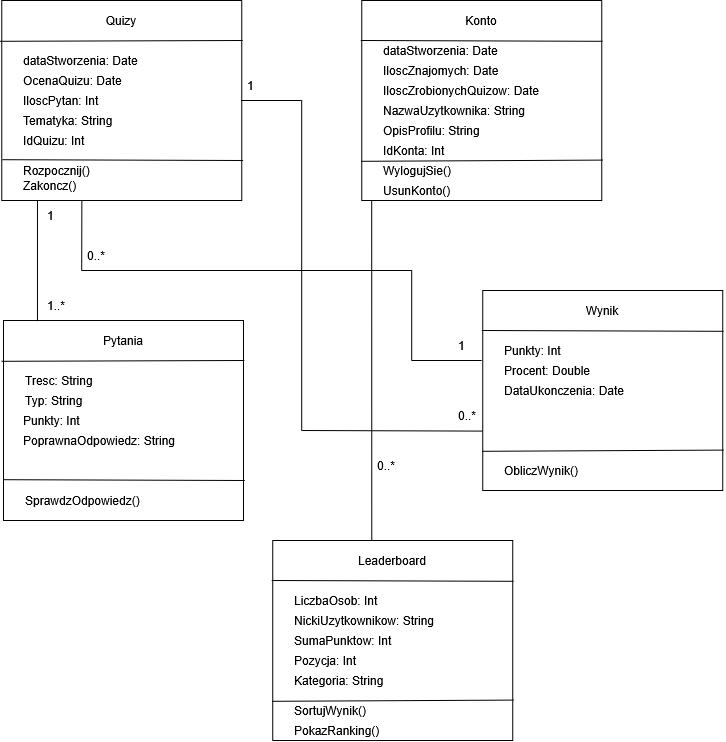

The diagram above was exported from draw.io. Its source (the exported page's mxGraphModel, read from the mxfile embedded in the PNG):
<mxGraphModel dx="1136" dy="686" grid="1" gridSize="10" guides="1" tooltips="1" connect="1" arrows="1" fold="1" page="1" pageScale="1" pageWidth="1169" pageHeight="1654" math="0" shadow="0">
  <root>
    <mxCell id="0" />
    <mxCell id="1" parent="0" />
    <mxCell id="FiYlTQLRPyh1b-EK-RId-1" parent="1" style="rounded=0;whiteSpace=wrap;html=1;" value="" vertex="1">
      <mxGeometry height="200" width="240" x="40" y="40" as="geometry" />
    </mxCell>
    <mxCell id="FiYlTQLRPyh1b-EK-RId-2" edge="1" parent="1" source="FiYlTQLRPyh1b-EK-RId-1" style="endArrow=none;html=1;rounded=0;exitX=-0.007;exitY=0.204;exitDx=0;exitDy=0;entryX=1.004;entryY=0.2;entryDx=0;entryDy=0;entryPerimeter=0;exitPerimeter=0;" target="FiYlTQLRPyh1b-EK-RId-1" value="">
      <mxGeometry height="50" relative="1" width="50" as="geometry">
        <mxPoint x="370" y="200" as="sourcePoint" />
        <mxPoint x="420" y="150" as="targetPoint" />
      </mxGeometry>
    </mxCell>
    <mxCell id="FiYlTQLRPyh1b-EK-RId-3" parent="1" style="text;html=1;whiteSpace=wrap;strokeColor=none;fillColor=none;align=center;verticalAlign=middle;rounded=0;" value="Quizy" vertex="1">
      <mxGeometry height="40" width="240" x="40" y="40" as="geometry" />
    </mxCell>
    <mxCell id="FiYlTQLRPyh1b-EK-RId-4" parent="1" style="text;html=1;whiteSpace=wrap;strokeColor=none;fillColor=none;align=left;verticalAlign=middle;rounded=0;" value="&lt;div&gt;dataStworzenia: Date&lt;/div&gt;" vertex="1">
      <mxGeometry height="20" width="200" x="60" y="90" as="geometry" />
    </mxCell>
    <mxCell id="FiYlTQLRPyh1b-EK-RId-5" parent="1" style="text;html=1;whiteSpace=wrap;strokeColor=none;fillColor=none;align=left;verticalAlign=middle;rounded=0;" value="&lt;div&gt;OcenaQuizu: Date&lt;/div&gt;" vertex="1">
      <mxGeometry height="20" width="200" x="60" y="110" as="geometry" />
    </mxCell>
    <mxCell id="FiYlTQLRPyh1b-EK-RId-7" parent="1" style="text;html=1;whiteSpace=wrap;strokeColor=none;fillColor=none;align=left;verticalAlign=middle;rounded=0;" value="IloscPytan: Int" vertex="1">
      <mxGeometry height="20" width="200" x="60" y="130" as="geometry" />
    </mxCell>
    <mxCell id="FiYlTQLRPyh1b-EK-RId-8" parent="1" style="rounded=0;whiteSpace=wrap;html=1;" value="" vertex="1">
      <mxGeometry height="200" width="240" x="400" y="40" as="geometry" />
    </mxCell>
    <mxCell id="FiYlTQLRPyh1b-EK-RId-9" parent="1" style="text;html=1;whiteSpace=wrap;strokeColor=none;fillColor=none;align=center;verticalAlign=middle;rounded=0;" value="Konto" vertex="1">
      <mxGeometry height="40" width="240" x="400" y="40" as="geometry" />
    </mxCell>
    <mxCell id="FiYlTQLRPyh1b-EK-RId-10" parent="1" style="text;html=1;whiteSpace=wrap;strokeColor=none;fillColor=none;align=left;verticalAlign=middle;rounded=0;" value="&lt;div&gt;dataStworzenia: Date&lt;/div&gt;" vertex="1">
      <mxGeometry height="20" width="200" x="420" y="80" as="geometry" />
    </mxCell>
    <mxCell id="FiYlTQLRPyh1b-EK-RId-11" parent="1" style="text;html=1;whiteSpace=wrap;strokeColor=none;fillColor=none;align=left;verticalAlign=middle;rounded=0;" value="IloscZnajomych: Date" vertex="1">
      <mxGeometry height="20" width="200" x="420" y="100" as="geometry" />
    </mxCell>
    <mxCell id="FiYlTQLRPyh1b-EK-RId-12" parent="1" style="text;html=1;whiteSpace=wrap;strokeColor=none;fillColor=none;align=left;verticalAlign=middle;rounded=0;" value="IloscZrobionychQuizow: Date" vertex="1">
      <mxGeometry height="20" width="200" x="420" y="120" as="geometry" />
    </mxCell>
    <mxCell id="FiYlTQLRPyh1b-EK-RId-13" parent="1" style="text;html=1;whiteSpace=wrap;strokeColor=none;fillColor=none;align=left;verticalAlign=middle;rounded=0;" value="NazwaUzytkownika: String" vertex="1">
      <mxGeometry height="20" width="200" x="420" y="140" as="geometry" />
    </mxCell>
    <mxCell id="FiYlTQLRPyh1b-EK-RId-14" edge="1" parent="1" source="FiYlTQLRPyh1b-EK-RId-8" style="endArrow=none;html=1;rounded=0;exitX=-0.004;exitY=0.2;exitDx=0;exitDy=0;exitPerimeter=0;entryX=1.003;entryY=0.204;entryDx=0;entryDy=0;entryPerimeter=0;" target="FiYlTQLRPyh1b-EK-RId-8" value="">
      <mxGeometry height="50" relative="1" width="50" as="geometry">
        <mxPoint x="400" y="79.6" as="sourcePoint" />
        <mxPoint x="350" y="80" as="targetPoint" />
      </mxGeometry>
    </mxCell>
    <mxCell id="FiYlTQLRPyh1b-EK-RId-15" parent="1" style="text;html=1;whiteSpace=wrap;strokeColor=none;fillColor=none;align=left;verticalAlign=middle;rounded=0;" value="Tematyka: String" vertex="1">
      <mxGeometry height="20" width="200" x="60" y="150" as="geometry" />
    </mxCell>
    <mxCell id="FiYlTQLRPyh1b-EK-RId-17" edge="1" parent="1" source="FiYlTQLRPyh1b-EK-RId-1" style="endArrow=none;html=1;rounded=0;exitX=0.003;exitY=0.796;exitDx=0;exitDy=0;entryX=1.006;entryY=0.8;entryDx=0;entryDy=0;entryPerimeter=0;exitPerimeter=0;" target="FiYlTQLRPyh1b-EK-RId-1" value="">
      <mxGeometry height="50" relative="1" width="50" as="geometry">
        <mxPoint x="70" y="210" as="sourcePoint" />
        <mxPoint x="310" y="210" as="targetPoint" />
      </mxGeometry>
    </mxCell>
    <mxCell id="FiYlTQLRPyh1b-EK-RId-18" edge="1" parent="1" source="FiYlTQLRPyh1b-EK-RId-8" style="endArrow=none;html=1;rounded=0;exitX=-0.002;exitY=0.804;exitDx=0;exitDy=0;entryX=1.003;entryY=0.798;entryDx=0;entryDy=0;entryPerimeter=0;exitPerimeter=0;" target="FiYlTQLRPyh1b-EK-RId-8" value="">
      <mxGeometry height="50" relative="1" width="50" as="geometry">
        <mxPoint x="400" y="200" as="sourcePoint" />
        <mxPoint x="638" y="202" as="targetPoint" />
      </mxGeometry>
    </mxCell>
    <mxCell id="FiYlTQLRPyh1b-EK-RId-19" parent="1" style="text;html=1;whiteSpace=wrap;strokeColor=none;fillColor=none;align=left;verticalAlign=middle;rounded=0;" value="OpisProfilu: String" vertex="1">
      <mxGeometry height="20" width="200" x="420" y="160" as="geometry" />
    </mxCell>
    <mxCell id="FiYlTQLRPyh1b-EK-RId-20" parent="1" style="text;html=1;whiteSpace=wrap;strokeColor=none;fillColor=none;align=left;verticalAlign=middle;rounded=0;" value="WylogujSie()" vertex="1">
      <mxGeometry height="20" width="200" x="420" y="200" as="geometry" />
    </mxCell>
    <mxCell id="FiYlTQLRPyh1b-EK-RId-21" parent="1" style="text;html=1;whiteSpace=wrap;strokeColor=none;fillColor=none;align=left;verticalAlign=middle;rounded=0;" value="UsunKonto()" vertex="1">
      <mxGeometry height="20" width="200" x="420" y="220" as="geometry" />
    </mxCell>
    <mxCell id="FiYlTQLRPyh1b-EK-RId-24" parent="1" style="rounded=0;whiteSpace=wrap;html=1;" value="" vertex="1">
      <mxGeometry height="200" width="240" x="41.68000000000001" y="360" as="geometry" />
    </mxCell>
    <mxCell id="FiYlTQLRPyh1b-EK-RId-25" edge="1" parent="1" source="FiYlTQLRPyh1b-EK-RId-24" style="endArrow=none;html=1;rounded=0;exitX=-0.007;exitY=0.204;exitDx=0;exitDy=0;entryX=1.004;entryY=0.2;entryDx=0;entryDy=0;entryPerimeter=0;exitPerimeter=0;" target="FiYlTQLRPyh1b-EK-RId-24" value="">
      <mxGeometry height="50" relative="1" width="50" as="geometry">
        <mxPoint x="371.68" y="520" as="sourcePoint" />
        <mxPoint x="421.68" y="470" as="targetPoint" />
      </mxGeometry>
    </mxCell>
    <mxCell id="FiYlTQLRPyh1b-EK-RId-26" parent="1" style="text;html=1;whiteSpace=wrap;strokeColor=none;fillColor=none;align=center;verticalAlign=middle;rounded=0;" value="Pytania" vertex="1">
      <mxGeometry height="40" width="240" x="41.68000000000001" y="360" as="geometry" />
    </mxCell>
    <mxCell id="FiYlTQLRPyh1b-EK-RId-27" parent="1" style="text;html=1;whiteSpace=wrap;strokeColor=none;fillColor=none;align=left;verticalAlign=middle;rounded=0;" value="Tresc: String" vertex="1">
      <mxGeometry height="20" width="200" x="61.68000000000001" y="410" as="geometry" />
    </mxCell>
    <mxCell id="FiYlTQLRPyh1b-EK-RId-28" parent="1" style="text;html=1;whiteSpace=wrap;strokeColor=none;fillColor=none;align=left;verticalAlign=middle;rounded=0;" value="Typ: String" vertex="1">
      <mxGeometry height="20" width="200" x="61.68000000000001" y="430" as="geometry" />
    </mxCell>
    <mxCell id="FiYlTQLRPyh1b-EK-RId-32" edge="1" parent="1" source="FiYlTQLRPyh1b-EK-RId-24" style="endArrow=none;html=1;rounded=0;exitX=0.003;exitY=0.796;exitDx=0;exitDy=0;entryX=1.006;entryY=0.8;entryDx=0;entryDy=0;entryPerimeter=0;exitPerimeter=0;" target="FiYlTQLRPyh1b-EK-RId-24" value="">
      <mxGeometry height="50" relative="1" width="50" as="geometry">
        <mxPoint x="71.68" y="530" as="sourcePoint" />
        <mxPoint x="311.68" y="530" as="targetPoint" />
      </mxGeometry>
    </mxCell>
    <mxCell id="FiYlTQLRPyh1b-EK-RId-36" parent="1" style="text;html=1;whiteSpace=wrap;strokeColor=none;fillColor=none;align=left;verticalAlign=middle;rounded=0;" value="Rozpocznij()" vertex="1">
      <mxGeometry height="20" width="200" x="60.00000000000001" y="200" as="geometry" />
    </mxCell>
    <mxCell id="FiYlTQLRPyh1b-EK-RId-37" parent="1" style="text;html=1;whiteSpace=wrap;strokeColor=none;fillColor=none;align=left;verticalAlign=middle;rounded=0;" value="Zakoncz()" vertex="1">
      <mxGeometry height="20" width="200" x="60" y="215" as="geometry" />
    </mxCell>
    <mxCell id="FiYlTQLRPyh1b-EK-RId-39" parent="1" style="text;html=1;whiteSpace=wrap;strokeColor=none;fillColor=none;align=left;verticalAlign=middle;rounded=0;" value="Punkty: Int" vertex="1">
      <mxGeometry height="20" width="200" x="60" y="450" as="geometry" />
    </mxCell>
    <mxCell id="FiYlTQLRPyh1b-EK-RId-40" parent="1" style="text;html=1;whiteSpace=wrap;strokeColor=none;fillColor=none;align=left;verticalAlign=middle;rounded=0;" value="&lt;div&gt;PoprawnaOdpowiedz: String&lt;/div&gt;" vertex="1">
      <mxGeometry height="20" width="200" x="60" y="470" as="geometry" />
    </mxCell>
    <mxCell id="FiYlTQLRPyh1b-EK-RId-41" parent="1" style="text;html=1;whiteSpace=wrap;strokeColor=none;fillColor=none;align=left;verticalAlign=middle;rounded=0;" value="SprawdzOdpowiedz()" vertex="1">
      <mxGeometry height="20" width="200" x="61.68000000000001" y="530" as="geometry" />
    </mxCell>
    <mxCell id="FiYlTQLRPyh1b-EK-RId-42" parent="1" style="rounded=0;whiteSpace=wrap;html=1;" value="" vertex="1">
      <mxGeometry height="200" width="240" x="520.96" y="330" as="geometry" />
    </mxCell>
    <mxCell id="FiYlTQLRPyh1b-EK-RId-43" parent="1" style="text;html=1;whiteSpace=wrap;strokeColor=none;fillColor=none;align=center;verticalAlign=middle;rounded=0;" value="Wynik" vertex="1">
      <mxGeometry height="40" width="240" x="520.96" y="330" as="geometry" />
    </mxCell>
    <mxCell id="FiYlTQLRPyh1b-EK-RId-44" parent="1" style="text;html=1;whiteSpace=wrap;strokeColor=none;fillColor=none;align=left;verticalAlign=middle;rounded=0;" value="Punkty: Int" vertex="1">
      <mxGeometry height="20" width="200" x="540.96" y="380" as="geometry" />
    </mxCell>
    <mxCell id="FiYlTQLRPyh1b-EK-RId-45" parent="1" style="text;html=1;whiteSpace=wrap;strokeColor=none;fillColor=none;align=left;verticalAlign=middle;rounded=0;" value="Procent: Double" vertex="1">
      <mxGeometry height="20" width="200" x="540.96" y="400" as="geometry" />
    </mxCell>
    <mxCell id="FiYlTQLRPyh1b-EK-RId-46" parent="1" style="text;html=1;whiteSpace=wrap;strokeColor=none;fillColor=none;align=left;verticalAlign=middle;rounded=0;" value="DataUkonczenia: Date" vertex="1">
      <mxGeometry height="20" width="200" x="540.96" y="420" as="geometry" />
    </mxCell>
    <mxCell id="FiYlTQLRPyh1b-EK-RId-48" edge="1" parent="1" source="FiYlTQLRPyh1b-EK-RId-42" style="endArrow=none;html=1;rounded=0;exitX=-0.004;exitY=0.2;exitDx=0;exitDy=0;exitPerimeter=0;entryX=1.003;entryY=0.204;entryDx=0;entryDy=0;entryPerimeter=0;" target="FiYlTQLRPyh1b-EK-RId-42" value="">
      <mxGeometry height="50" relative="1" width="50" as="geometry">
        <mxPoint x="520.96" y="369.6" as="sourcePoint" />
        <mxPoint x="470.96000000000004" y="370" as="targetPoint" />
      </mxGeometry>
    </mxCell>
    <mxCell id="FiYlTQLRPyh1b-EK-RId-49" edge="1" parent="1" source="FiYlTQLRPyh1b-EK-RId-42" style="endArrow=none;html=1;rounded=0;exitX=-0.002;exitY=0.804;exitDx=0;exitDy=0;entryX=1.003;entryY=0.798;entryDx=0;entryDy=0;entryPerimeter=0;exitPerimeter=0;" target="FiYlTQLRPyh1b-EK-RId-42" value="">
      <mxGeometry height="50" relative="1" width="50" as="geometry">
        <mxPoint x="520.96" y="490" as="sourcePoint" />
        <mxPoint x="758.96" y="492" as="targetPoint" />
      </mxGeometry>
    </mxCell>
    <mxCell id="FiYlTQLRPyh1b-EK-RId-52" parent="1" style="text;html=1;whiteSpace=wrap;strokeColor=none;fillColor=none;align=left;verticalAlign=middle;rounded=0;" value="ObliczWynik()" vertex="1">
      <mxGeometry height="20" width="200" x="540.96" y="500" as="geometry" />
    </mxCell>
    <mxCell id="FiYlTQLRPyh1b-EK-RId-53" parent="1" style="rounded=0;whiteSpace=wrap;html=1;" value="" vertex="1">
      <mxGeometry height="200" width="240" x="310.96" y="580" as="geometry" />
    </mxCell>
    <mxCell id="FiYlTQLRPyh1b-EK-RId-54" parent="1" style="text;html=1;whiteSpace=wrap;strokeColor=none;fillColor=none;align=center;verticalAlign=middle;rounded=0;" value="Leaderboard" vertex="1">
      <mxGeometry height="40" width="240" x="310.96" y="580" as="geometry" />
    </mxCell>
    <mxCell id="FiYlTQLRPyh1b-EK-RId-55" parent="1" style="text;html=1;whiteSpace=wrap;strokeColor=none;fillColor=none;align=left;verticalAlign=middle;rounded=0;" value="LiczbaOsob: Int" vertex="1">
      <mxGeometry height="20" width="200" x="330.96" y="630" as="geometry" />
    </mxCell>
    <mxCell id="FiYlTQLRPyh1b-EK-RId-56" parent="1" style="text;html=1;whiteSpace=wrap;strokeColor=none;fillColor=none;align=left;verticalAlign=middle;rounded=0;" value="NickiUzytkownikow: String" vertex="1">
      <mxGeometry height="20" width="200" x="330.96" y="650" as="geometry" />
    </mxCell>
    <mxCell id="FiYlTQLRPyh1b-EK-RId-57" parent="1" style="text;html=1;whiteSpace=wrap;strokeColor=none;fillColor=none;align=left;verticalAlign=middle;rounded=0;" value="SumaPunktow: Int" vertex="1">
      <mxGeometry height="20" width="200" x="330.96" y="670" as="geometry" />
    </mxCell>
    <mxCell id="FiYlTQLRPyh1b-EK-RId-58" edge="1" parent="1" source="FiYlTQLRPyh1b-EK-RId-53" style="endArrow=none;html=1;rounded=0;exitX=-0.004;exitY=0.2;exitDx=0;exitDy=0;exitPerimeter=0;entryX=1.003;entryY=0.204;entryDx=0;entryDy=0;entryPerimeter=0;" target="FiYlTQLRPyh1b-EK-RId-53" value="">
      <mxGeometry height="50" relative="1" width="50" as="geometry">
        <mxPoint x="310.96" y="619.6" as="sourcePoint" />
        <mxPoint x="260.96" y="620" as="targetPoint" />
      </mxGeometry>
    </mxCell>
    <mxCell id="FiYlTQLRPyh1b-EK-RId-59" edge="1" parent="1" source="FiYlTQLRPyh1b-EK-RId-53" style="endArrow=none;html=1;rounded=0;exitX=-0.002;exitY=0.804;exitDx=0;exitDy=0;entryX=1.003;entryY=0.798;entryDx=0;entryDy=0;entryPerimeter=0;exitPerimeter=0;" target="FiYlTQLRPyh1b-EK-RId-53" value="">
      <mxGeometry height="50" relative="1" width="50" as="geometry">
        <mxPoint x="310.96" y="740" as="sourcePoint" />
        <mxPoint x="548.96" y="742" as="targetPoint" />
      </mxGeometry>
    </mxCell>
    <mxCell id="FiYlTQLRPyh1b-EK-RId-60" parent="1" style="text;html=1;whiteSpace=wrap;strokeColor=none;fillColor=none;align=left;verticalAlign=middle;rounded=0;" value="SortujWynik()" vertex="1">
      <mxGeometry height="20" width="200" x="330.96" y="740" as="geometry" />
    </mxCell>
    <mxCell id="FiYlTQLRPyh1b-EK-RId-61" edge="1" parent="1" source="FiYlTQLRPyh1b-EK-RId-1" style="endArrow=none;html=1;rounded=0;" value="">
      <mxGeometry height="50" relative="1" width="50" as="geometry">
        <mxPoint x="420" y="350" as="sourcePoint" />
        <mxPoint x="340" y="140" as="targetPoint" />
      </mxGeometry>
    </mxCell>
    <mxCell id="FiYlTQLRPyh1b-EK-RId-63" parent="1" style="text;strokeColor=none;fillColor=none;align=left;verticalAlign=middle;spacingLeft=4;spacingRight=4;overflow=hidden;points=[[0,0.5],[1,0.5]];portConstraint=eastwest;rotatable=0;whiteSpace=wrap;html=1;" value="1" vertex="1">
      <mxGeometry height="30" width="30" x="280" y="110" as="geometry" />
    </mxCell>
    <mxCell id="FiYlTQLRPyh1b-EK-RId-64" edge="1" parent="1" style="endArrow=none;html=1;rounded=0;" value="">
      <mxGeometry height="50" relative="1" width="50" as="geometry">
        <mxPoint x="340" y="470" as="sourcePoint" />
        <mxPoint x="340" y="140" as="targetPoint" />
      </mxGeometry>
    </mxCell>
    <mxCell id="FiYlTQLRPyh1b-EK-RId-65" edge="1" parent="1" style="endArrow=none;html=1;rounded=0;entryX=-0.001;entryY=0.703;entryDx=0;entryDy=0;entryPerimeter=0;" target="FiYlTQLRPyh1b-EK-RId-42" value="">
      <mxGeometry height="50" relative="1" width="50" as="geometry">
        <mxPoint x="340" y="470" as="sourcePoint" />
        <mxPoint x="430" y="420" as="targetPoint" />
      </mxGeometry>
    </mxCell>
    <mxCell id="FiYlTQLRPyh1b-EK-RId-66" edge="1" parent="1" style="endArrow=none;html=1;rounded=0;" value="">
      <mxGeometry height="50" relative="1" width="50" as="geometry">
        <mxPoint x="450" y="400" as="sourcePoint" />
        <mxPoint x="520" y="400" as="targetPoint" />
      </mxGeometry>
    </mxCell>
    <mxCell id="FiYlTQLRPyh1b-EK-RId-67" edge="1" parent="1" style="endArrow=none;html=1;rounded=0;" value="">
      <mxGeometry height="50" relative="1" width="50" as="geometry">
        <mxPoint x="450" y="400" as="sourcePoint" />
        <mxPoint x="450" y="310" as="targetPoint" />
      </mxGeometry>
    </mxCell>
    <mxCell id="FiYlTQLRPyh1b-EK-RId-70" parent="1" style="text;strokeColor=none;fillColor=none;align=left;verticalAlign=middle;spacingLeft=4;spacingRight=4;overflow=hidden;points=[[0,0.5],[1,0.5]];portConstraint=eastwest;rotatable=0;whiteSpace=wrap;html=1;" value="1" vertex="1">
      <mxGeometry height="30" width="30" x="490.96" y="370" as="geometry" />
    </mxCell>
    <mxCell id="FiYlTQLRPyh1b-EK-RId-71" edge="1" parent="1" style="endArrow=none;html=1;rounded=0;" value="">
      <mxGeometry height="50" relative="1" width="50" as="geometry">
        <mxPoint x="120" y="310" as="sourcePoint" />
        <mxPoint x="450" y="310" as="targetPoint" />
      </mxGeometry>
    </mxCell>
    <mxCell id="FiYlTQLRPyh1b-EK-RId-72" edge="1" parent="1" source="FiYlTQLRPyh1b-EK-RId-1" style="endArrow=none;html=1;rounded=0;exitX=0.334;exitY=1.003;exitDx=0;exitDy=0;exitPerimeter=0;" value="">
      <mxGeometry height="50" relative="1" width="50" as="geometry">
        <mxPoint x="120" y="250" as="sourcePoint" />
        <mxPoint x="120" y="310" as="targetPoint" />
      </mxGeometry>
    </mxCell>
    <mxCell id="FiYlTQLRPyh1b-EK-RId-74" parent="1" style="text;strokeColor=none;fillColor=none;align=left;verticalAlign=middle;spacingLeft=4;spacingRight=4;overflow=hidden;points=[[0,0.5],[1,0.5]];portConstraint=eastwest;rotatable=0;whiteSpace=wrap;html=1;" value="0..*" vertex="1">
      <mxGeometry height="30" width="30" x="120" y="280" as="geometry" />
    </mxCell>
    <mxCell id="FiYlTQLRPyh1b-EK-RId-75" edge="1" parent="1" source="FiYlTQLRPyh1b-EK-RId-24" style="endArrow=none;html=1;rounded=0;entryX=0.149;entryY=0.999;entryDx=0;entryDy=0;entryPerimeter=0;exitX=0.142;exitY=0.003;exitDx=0;exitDy=0;exitPerimeter=0;" target="FiYlTQLRPyh1b-EK-RId-1" value="">
      <mxGeometry height="50" relative="1" width="50" as="geometry">
        <mxPoint x="75.76" y="350" as="sourcePoint" />
        <mxPoint x="80" y="300" as="targetPoint" />
      </mxGeometry>
    </mxCell>
    <mxCell id="FiYlTQLRPyh1b-EK-RId-77" parent="1" style="text;strokeColor=none;fillColor=none;align=left;verticalAlign=middle;spacingLeft=4;spacingRight=4;overflow=hidden;points=[[0,0.5],[1,0.5]];portConstraint=eastwest;rotatable=0;whiteSpace=wrap;html=1;" value="1" vertex="1">
      <mxGeometry height="30" width="30" x="80" y="240" as="geometry" />
    </mxCell>
    <mxCell id="FiYlTQLRPyh1b-EK-RId-78" parent="1" style="text;strokeColor=none;fillColor=none;align=left;verticalAlign=middle;spacingLeft=4;spacingRight=4;overflow=hidden;points=[[0,0.5],[1,0.5]];portConstraint=eastwest;rotatable=0;whiteSpace=wrap;html=1;" value="1..*" vertex="1">
      <mxGeometry height="30" width="30" x="80" y="330" as="geometry" />
    </mxCell>
    <mxCell id="FiYlTQLRPyh1b-EK-RId-79" parent="1" style="text;strokeColor=none;fillColor=none;align=left;verticalAlign=middle;spacingLeft=4;spacingRight=4;overflow=hidden;points=[[0,0.5],[1,0.5]];portConstraint=eastwest;rotatable=0;whiteSpace=wrap;html=1;" value="0..*" vertex="1">
      <mxGeometry height="30" width="30" x="490.96" y="440" as="geometry" />
    </mxCell>
    <mxCell id="FiYlTQLRPyh1b-EK-RId-80" parent="1" style="text;html=1;whiteSpace=wrap;strokeColor=none;fillColor=none;align=left;verticalAlign=middle;rounded=0;" value="Pozycja: Int" vertex="1">
      <mxGeometry height="20" width="200" x="330.96000000000004" y="690" as="geometry" />
    </mxCell>
    <mxCell id="FiYlTQLRPyh1b-EK-RId-81" parent="1" style="text;html=1;whiteSpace=wrap;strokeColor=none;fillColor=none;align=left;verticalAlign=middle;rounded=0;" value="Kategoria: String" vertex="1">
      <mxGeometry height="20" width="200" x="330.96" y="710" as="geometry" />
    </mxCell>
    <mxCell id="FiYlTQLRPyh1b-EK-RId-82" parent="1" style="text;html=1;whiteSpace=wrap;strokeColor=none;fillColor=none;align=left;verticalAlign=middle;rounded=0;" value="PokazRanking()" vertex="1">
      <mxGeometry height="20" width="200" x="330.96" y="760" as="geometry" />
    </mxCell>
    <mxCell id="FiYlTQLRPyh1b-EK-RId-83" edge="1" parent="1" source="FiYlTQLRPyh1b-EK-RId-54" style="endArrow=none;html=1;rounded=0;exitX=0.413;exitY=0;exitDx=0;exitDy=0;exitPerimeter=0;" value="">
      <mxGeometry height="50" relative="1" width="50" as="geometry">
        <mxPoint x="410" y="330" as="sourcePoint" />
        <mxPoint x="410" y="240" as="targetPoint" />
      </mxGeometry>
    </mxCell>
    <mxCell id="FiYlTQLRPyh1b-EK-RId-84" parent="1" style="text;strokeColor=none;fillColor=none;align=left;verticalAlign=middle;spacingLeft=4;spacingRight=4;overflow=hidden;points=[[0,0.5],[1,0.5]];portConstraint=eastwest;rotatable=0;whiteSpace=wrap;html=1;" value="0..*" vertex="1">
      <mxGeometry height="30" width="30" x="410" y="490" as="geometry" />
    </mxCell>
    <mxCell id="FiYlTQLRPyh1b-EK-RId-85" parent="1" style="text;html=1;whiteSpace=wrap;strokeColor=none;fillColor=none;align=left;verticalAlign=middle;rounded=0;" value="IdKonta: Int" vertex="1">
      <mxGeometry height="20" width="200" x="420" y="180" as="geometry" />
    </mxCell>
    <mxCell id="FiYlTQLRPyh1b-EK-RId-86" parent="1" style="text;html=1;whiteSpace=wrap;strokeColor=none;fillColor=none;align=left;verticalAlign=middle;rounded=0;" value="IdQuizu: Int" vertex="1">
      <mxGeometry height="20" width="200" x="60" y="170" as="geometry" />
    </mxCell>
  </root>
</mxGraphModel>